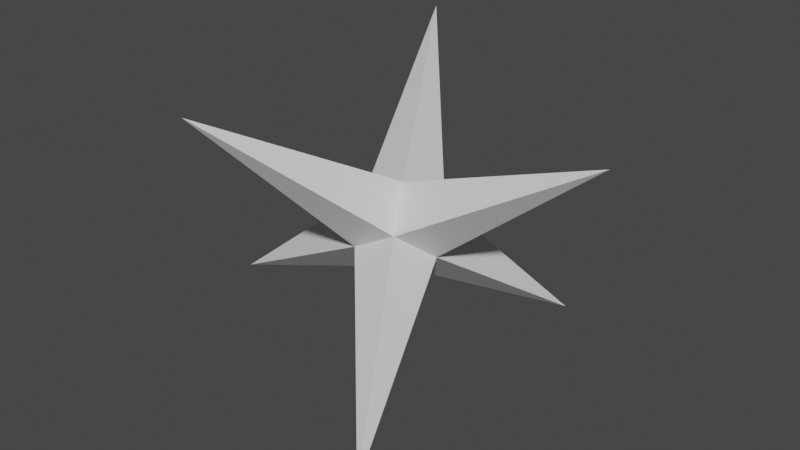 # Source: spikeball.blend  (saved by Blender 2.81.16; exported with 4.5.12 LTS)
import bpy
from mathutils import Matrix  # noqa: F401  (used for matrix-valued properties, if any)

bpy.ops.wm.read_factory_settings(use_empty=True)
scene = bpy.context.scene
scene.name = 'Scene'

# ---- collections
col_collection = bpy.data.collections.new('Collection'); scene.collection.children.link(col_collection)

# ---- materials (node trees are filled in below, after node groups)
mat_material = bpy.data.materials.new('Material')
mat_material.alpha_threshold = 0.0
mat_material.use_transparent_shadow = False
mat_material.line_color = (0.0, 0.0, 0.0, 1.0)

# ---- material node trees
mat_material.use_nodes = True; mat_material.node_tree.nodes.clear()
_N = mat_material.node_tree.nodes; _L = mat_material.node_tree.links
n0 = _N.new('ShaderNodeOutputMaterial'); n0.name = 'Material Output'; n0.location = (300, 300)
n1 = _N.new('ShaderNodeBsdfPrincipled'); n1.name = 'Principled BSDF'; n1.location = (10, 300)
n1.distribution = 'GGX'
n1.subsurface_method = 'BURLEY'
n1.inputs[2].default_value = 0.4
n1.inputs[3].default_value = 1.45
n1.inputs[27].default_value = (0.0, 0.0, 0.0, 1.0)
n1.inputs[28].default_value = 1.0
_L.new(n1.outputs[0], n0.inputs[0])
n0.is_active_output = True

# ---- world
world_world = bpy.data.worlds.new('World'); scene.world = world_world
world_world.use_nodes = True; world_world.node_tree.nodes.clear()
_N = world_world.node_tree.nodes; _L = world_world.node_tree.links
n0 = _N.new('ShaderNodeOutputWorld'); n0.name = 'World Output'; n0.location = (300, 300)
n1 = _N.new('ShaderNodeBackground'); n1.name = 'Background'; n1.location = (10, 300)
n1.inputs[0].default_value = (0.05088, 0.05088, 0.05088, 1.0)
_L.new(n1.outputs[0], n0.inputs[0])
n0.is_active_output = True
world_world.color = (0.05088, 0.05088, 0.05088)
world_world.use_sun_shadow = False
world_world.sun_shadow_jitter_overblur = 0.0

# ---- meshes
me_cube = bpy.data.meshes.new('Cube')
me_cube.from_pydata([(0.104, 0.1752, 0.06819), (-0.1128, 0.1752, -0.05244), (0.1936, 0.009011, -0.09278), (-0.02321, 0.009011, -0.2134), (0.02321, -0.009012, 0.2134), (-0.1936, -0.009012, 0.09278), (0.1128, -0.1752, 0.05244), (-0.104, -0.1752, -0.06819), (0.9667, -1.097e-08, 0.5379), (0.3994, -0.7411, -0.7178), (-0.3603, -0.8214, 0.6476), (-0.9667, -1.097e-08, -0.5379), (0.3603, 0.8214, -0.6476), (-0.3994, 0.7411, 0.7178)], [], [(3, 2, 9), (7, 6, 10), (5, 1, 11), (1, 0, 12), (5, 4, 13), (0, 4, 8), (4, 6, 8), (6, 2, 8), (2, 0, 8), (2, 6, 9), (6, 7, 9), (7, 3, 9), (6, 4, 10), (4, 5, 10), (5, 7, 10), (1, 3, 11), (3, 7, 11), (7, 5, 11), (0, 2, 12), (2, 3, 12), (3, 1, 12), (4, 0, 13), (0, 1, 13), (1, 5, 13)])
_uv = me_cube.uv_layers.new(name='UVMap')
_uv.uv.foreach_set('vector', [0.375, 0.75, 0.625, 0.75, 0.5, 0.875, 0.375, 0.0, 0.625, 0.0, 0.5, 0.125, 0.125, 0.5, 0.375, 0.5, 0.25, 0.625, 0.375, 0.5, 0.625, 0.5, 0.5, 0.625, 0.375, 0.25, 0.625, 0.25, 0.5, 0.375, 0.625, 0.5, 0.875, 0.5, 0.75, 0.625, 0.875, 0.5, 0.875, 0.75, 0.75, 0.625, 0.875, 0.75, 0.625, 0.75, 0.75, 0.625, 0.625, 0.75, 0.625, 0.5, 0.75, 0.625, 0.625, 0.75, 0.625, 1.0, 0.5, 0.875, 0.625, 1.0, 0.375, 1.0, 0.5, 0.875, 0.375, 1.0, 0.375, 0.75, 0.5, 0.875, 0.625, 0.0, 0.625, 0.25, 0.5, 0.125, 0.625, 0.25, 0.375, 0.25, 0.5, 0.125, 0.375, 0.25, 0.375, 0.0, 0.5, 0.125, 0.375, 0.5, 0.375, 0.75, 0.25, 0.625, 0.375, 0.75, 0.125, 0.75, 0.25, 0.625, 0.125, 0.75, 0.125, 0.5, 0.25, 0.625, 0.625, 0.5, 0.625, 0.75, 0.5, 0.625, 0.625, 0.75, 0.375, 0.75, 0.5, 0.625, 0.375, 0.75, 0.375, 0.5, 0.5, 0.625, 0.625, 0.25, 0.625, 0.5, 0.5, 0.375, 0.625, 0.5, 0.375, 0.5, 0.5, 0.375, 0.375, 0.5, 0.375, 0.25, 0.5, 0.375])
_ca = me_cube.color_attributes.new('Col', 'BYTE_COLOR', 'CORNER')
_ca.data.foreach_set('color', [0.4179, 0.01521, 0.0137, 1.0, 0.4179, 0.01521, 0.0137, 1.0, 0.4179, 0.01521, 0.0137, 1.0, 0.4179, 0.01521, 0.0137, 1.0, 0.4179, 0.01521, 0.0137, 1.0, 0.4179, 0.01521, 0.0137, 1.0, 0.4179, 0.01521, 0.0137, 1.0, 0.4179, 0.01521, 0.0137, 1.0, 0.4179, 0.01521, 0.0137, 1.0, 0.4179, 0.01521, 0.0137, 1.0, 0.4179, 0.01521, 0.0137, 1.0, 0.4179, 0.01521, 0.0137, 1.0, 0.4179, 0.01521, 0.0137, 1.0, 0.4179, 0.01521, 0.0137, 1.0, 0.4179, 0.01521, 0.0137, 1.0, 0.4179, 0.01521, 0.0137, 1.0, 0.4179, 0.01521, 0.0137, 1.0, 0.4179, 0.01521, 0.0137, 1.0, 0.4179, 0.01521, 0.0137, 1.0, 0.4179, 0.01521, 0.0137, 1.0, 0.4179, 0.01521, 0.0137, 1.0, 0.4179, 0.01521, 0.0137, 1.0, 0.4179, 0.01521, 0.0137, 1.0, 0.4179, 0.01521, 0.0137, 1.0, 0.4179, 0.01521, 0.0137, 1.0, 0.4179, 0.01521, 0.0137, 1.0, 0.4179, 0.01521, 0.0137, 1.0, 0.4179, 0.01521, 0.0137, 1.0, 0.4179, 0.01521, 0.0137, 1.0, 0.4179, 0.01521, 0.0137, 1.0, 0.4179, 0.01521, 0.0137, 1.0, 0.4179, 0.01521, 0.0137, 1.0, 0.4179, 0.01521, 0.0137, 1.0, 0.4179, 0.01521, 0.0137, 1.0, 0.4179, 0.01521, 0.0137, 1.0, 0.4179, 0.01521, 0.0137, 1.0, 0.4179, 0.01521, 0.0137, 1.0, 0.4179, 0.01521, 0.0137, 1.0, 0.4179, 0.01521, 0.0137, 1.0, 0.4179, 0.01521, 0.0137, 1.0, 0.4179, 0.01521, 0.0137, 1.0, 0.4179, 0.01521, 0.0137, 1.0, 0.4179, 0.01521, 0.0137, 1.0, 0.4179, 0.01521, 0.0137, 1.0, 0.4179, 0.01521, 0.0137, 1.0, 0.4179, 0.01521, 0.0137, 1.0, 0.4179, 0.01521, 0.0137, 1.0, 0.4179, 0.01521, 0.0137, 1.0, 0.4179, 0.01521, 0.0137, 1.0, 0.4179, 0.01521, 0.0137, 1.0, 0.4179, 0.01521, 0.0137, 1.0, 0.4179, 0.01521, 0.0137, 1.0, 0.4179, 0.01521, 0.0137, 1.0, 0.4179, 0.01521, 0.0137, 1.0, 0.4179, 0.01521, 0.0137, 1.0, 0.4179, 0.01521, 0.0137, 1.0, 0.4179, 0.01521, 0.0137, 1.0, 0.4179, 0.01521, 0.0137, 1.0, 0.4179, 0.01521, 0.0137, 1.0, 0.4179, 0.01521, 0.0137, 1.0, 0.4179, 0.01521, 0.0137, 1.0, 0.4179, 0.01521, 0.0137, 1.0, 0.4179, 0.01521, 0.0137, 1.0, 0.4179, 0.01521, 0.0137, 1.0, 0.4179, 0.01521, 0.0137, 1.0, 0.4179, 0.01521, 0.0137, 1.0, 0.4179, 0.01521, 0.0137, 1.0, 0.4179, 0.01521, 0.0137, 1.0, 0.4179, 0.01521, 0.0137, 1.0, 0.4179, 0.01521, 0.0137, 1.0, 0.4179, 0.01521, 0.0137, 1.0, 0.4179, 0.01521, 0.0137, 1.0])
me_cube.materials.append(mat_material)
me_cube.use_remesh_preserve_volume = False
me_cube.use_remesh_preserve_attributes = False
me_cube.use_mirror_vertex_groups = False
me_cube.update()

# ---- objects
ob_cube = bpy.data.objects.new('Cube', me_cube)

# ---- transforms, parenting, visibility, modifiers, constraints
ob_cube.location = (0.0, 0.0, 0.0)
ob_cube.lock_rotations_4d = False
ob_cube.empty_display_type = 'ARROWS'
ob_cube.lineart.crease_threshold = 0.0

# ---- collection membership
col_collection.objects.link(ob_cube)

# ---- scene / render settings (as saved in the file)
scene.frame_start = 1; scene.frame_end = 250; scene.frame_set(1)
scene.render.engine = 'BLENDER_EEVEE_NEXT'
scene.cycles.use_denoising = False
scene.cycles.samples = 128
scene.cycles.sampling_pattern = 'TABULATED_SOBOL'
scene.cycles.use_adaptive_sampling = False
scene.cycles.use_light_tree = False
scene.view_settings.view_transform = 'Filmic'
bpy.context.view_layer.update()

# ---- added for rendering (the .blend has no active camera and no usable light): camera, sun
cam_auto = bpy.data.cameras.new('AutoCamera')
cam_auto.lens = 50.0
cam_auto.sensor_width = 36.0
cam_auto.clip_end = 1000.0
ob_auto_camera = bpy.data.objects.new('AutoCamera', cam_auto)
scene.collection.objects.link(ob_auto_camera)
ob_auto_camera.location = (2.69723, -3.23668, 2.15778)
ob_auto_camera.rotation_euler = (1.09748, -7.21219e-08, 0.694738)
scene.camera = ob_auto_camera
light_auto_sun = bpy.data.lights.new('AutoSun', 'SUN')
light_auto_sun.energy = 3.0
light_auto_sun.angle = 0.0523599
ob_auto_sun = bpy.data.objects.new('AutoSun', light_auto_sun)
scene.collection.objects.link(ob_auto_sun)
ob_auto_sun.rotation_euler = (0.872665, 0.174533, 0.523599)
bpy.context.view_layer.update()
